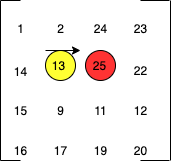

The diagram above was exported from draw.io. Its source (the exported page's mxGraphModel, read from the mxfile embedded in the PNG):
<mxGraphModel dx="946" dy="614" grid="0" gridSize="10" guides="1" tooltips="1" connect="1" arrows="1" fold="1" page="0" pageScale="1" pageWidth="827" pageHeight="1169" math="0" shadow="0">
  <root>
    <mxCell id="0" />
    <mxCell id="1" parent="0" />
    <mxCell id="OOjHV6q2wnc6vMneTpxG-32" value="" style="ellipse;whiteSpace=wrap;html=1;aspect=fixed;fillColor=#FF3333;" vertex="1" parent="1">
      <mxGeometry x="325" y="210" width="30" height="30" as="geometry" />
    </mxCell>
    <mxCell id="OOjHV6q2wnc6vMneTpxG-24" value="" style="ellipse;whiteSpace=wrap;html=1;aspect=fixed;fillColor=#FFFF33;" vertex="1" parent="1">
      <mxGeometry x="285" y="210" width="30" height="30" as="geometry" />
    </mxCell>
    <mxCell id="OOjHV6q2wnc6vMneTpxG-1" value="" style="endArrow=none;html=1;" edge="1" parent="1">
      <mxGeometry width="50" height="50" relative="1" as="geometry">
        <mxPoint x="240" y="320" as="sourcePoint" />
        <mxPoint x="240" y="160" as="targetPoint" />
      </mxGeometry>
    </mxCell>
    <mxCell id="OOjHV6q2wnc6vMneTpxG-2" value="" style="endArrow=none;html=1;" edge="1" parent="1">
      <mxGeometry width="50" height="50" relative="1" as="geometry">
        <mxPoint x="240" y="160" as="sourcePoint" />
        <mxPoint x="260" y="160" as="targetPoint" />
      </mxGeometry>
    </mxCell>
    <mxCell id="OOjHV6q2wnc6vMneTpxG-3" value="" style="endArrow=none;html=1;" edge="1" parent="1">
      <mxGeometry width="50" height="50" relative="1" as="geometry">
        <mxPoint x="240" y="320" as="sourcePoint" />
        <mxPoint x="260" y="320" as="targetPoint" />
      </mxGeometry>
    </mxCell>
    <mxCell id="OOjHV6q2wnc6vMneTpxG-4" value="" style="endArrow=none;html=1;" edge="1" parent="1">
      <mxGeometry width="50" height="50" relative="1" as="geometry">
        <mxPoint x="410" y="320" as="sourcePoint" />
        <mxPoint x="410" y="160" as="targetPoint" />
      </mxGeometry>
    </mxCell>
    <mxCell id="OOjHV6q2wnc6vMneTpxG-5" value="" style="endArrow=none;html=1;" edge="1" parent="1">
      <mxGeometry width="50" height="50" relative="1" as="geometry">
        <mxPoint x="409" y="160" as="sourcePoint" />
        <mxPoint x="380" y="160" as="targetPoint" />
      </mxGeometry>
    </mxCell>
    <mxCell id="OOjHV6q2wnc6vMneTpxG-6" value="" style="endArrow=none;html=1;" edge="1" parent="1">
      <mxGeometry width="50" height="50" relative="1" as="geometry">
        <mxPoint x="409" y="320" as="sourcePoint" />
        <mxPoint x="380" y="320" as="targetPoint" />
      </mxGeometry>
    </mxCell>
    <mxCell id="OOjHV6q2wnc6vMneTpxG-7" value="1" style="text;html=1;align=center;verticalAlign=middle;resizable=0;points=[];autosize=1;" vertex="1" parent="1">
      <mxGeometry x="250" y="178" width="20" height="20" as="geometry" />
    </mxCell>
    <mxCell id="OOjHV6q2wnc6vMneTpxG-8" value="2" style="text;html=1;align=center;verticalAlign=middle;resizable=0;points=[];autosize=1;" vertex="1" parent="1">
      <mxGeometry x="290" y="178" width="20" height="20" as="geometry" />
    </mxCell>
    <mxCell id="OOjHV6q2wnc6vMneTpxG-9" value="24" style="text;html=1;align=center;verticalAlign=middle;resizable=0;points=[];autosize=1;" vertex="1" parent="1">
      <mxGeometry x="325" y="178" width="30" height="20" as="geometry" />
    </mxCell>
    <mxCell id="OOjHV6q2wnc6vMneTpxG-10" value="23" style="text;html=1;align=center;verticalAlign=middle;resizable=0;points=[];autosize=1;" vertex="1" parent="1">
      <mxGeometry x="365" y="178" width="30" height="20" as="geometry" />
    </mxCell>
    <mxCell id="OOjHV6q2wnc6vMneTpxG-11" value="14" style="text;html=1;align=center;verticalAlign=middle;resizable=0;points=[];autosize=1;" vertex="1" parent="1">
      <mxGeometry x="245" y="221" width="30" height="20" as="geometry" />
    </mxCell>
    <mxCell id="OOjHV6q2wnc6vMneTpxG-12" value="13" style="text;html=1;align=center;verticalAlign=middle;resizable=0;points=[];autosize=1;" vertex="1" parent="1">
      <mxGeometry x="283" y="215" width="30" height="20" as="geometry" />
    </mxCell>
    <mxCell id="OOjHV6q2wnc6vMneTpxG-13" value="25" style="text;html=1;align=center;verticalAlign=middle;resizable=0;points=[];autosize=1;" vertex="1" parent="1">
      <mxGeometry x="324" y="215" width="30" height="20" as="geometry" />
    </mxCell>
    <mxCell id="OOjHV6q2wnc6vMneTpxG-14" value="22" style="text;html=1;align=center;verticalAlign=middle;resizable=0;points=[];autosize=1;" vertex="1" parent="1">
      <mxGeometry x="365" y="220" width="30" height="20" as="geometry" />
    </mxCell>
    <mxCell id="OOjHV6q2wnc6vMneTpxG-15" value="9" style="text;html=1;align=center;verticalAlign=middle;resizable=0;points=[];autosize=1;" vertex="1" parent="1">
      <mxGeometry x="290" y="260" width="20" height="20" as="geometry" />
    </mxCell>
    <mxCell id="OOjHV6q2wnc6vMneTpxG-16" value="11" style="text;html=1;align=center;verticalAlign=middle;resizable=0;points=[];autosize=1;" vertex="1" parent="1">
      <mxGeometry x="325" y="260" width="30" height="20" as="geometry" />
    </mxCell>
    <mxCell id="OOjHV6q2wnc6vMneTpxG-17" value="12" style="text;html=1;align=center;verticalAlign=middle;resizable=0;points=[];autosize=1;" vertex="1" parent="1">
      <mxGeometry x="365" y="260" width="30" height="20" as="geometry" />
    </mxCell>
    <mxCell id="OOjHV6q2wnc6vMneTpxG-19" value="16" style="text;html=1;align=center;verticalAlign=middle;resizable=0;points=[];autosize=1;" vertex="1" parent="1">
      <mxGeometry x="245" y="300" width="30" height="20" as="geometry" />
    </mxCell>
    <mxCell id="OOjHV6q2wnc6vMneTpxG-20" value="17" style="text;html=1;align=center;verticalAlign=middle;resizable=0;points=[];autosize=1;" vertex="1" parent="1">
      <mxGeometry x="285" y="300" width="30" height="20" as="geometry" />
    </mxCell>
    <mxCell id="OOjHV6q2wnc6vMneTpxG-21" value="19" style="text;html=1;align=center;verticalAlign=middle;resizable=0;points=[];autosize=1;" vertex="1" parent="1">
      <mxGeometry x="325" y="300" width="30" height="20" as="geometry" />
    </mxCell>
    <mxCell id="OOjHV6q2wnc6vMneTpxG-22" value="20" style="text;html=1;align=center;verticalAlign=middle;resizable=0;points=[];autosize=1;" vertex="1" parent="1">
      <mxGeometry x="365" y="300" width="30" height="20" as="geometry" />
    </mxCell>
    <mxCell id="OOjHV6q2wnc6vMneTpxG-23" value="15" style="text;html=1;align=center;verticalAlign=middle;resizable=0;points=[];autosize=1;" vertex="1" parent="1">
      <mxGeometry x="245" y="260" width="30" height="20" as="geometry" />
    </mxCell>
    <mxCell id="OOjHV6q2wnc6vMneTpxG-25" value="" style="endArrow=classic;html=1;" edge="1" parent="1">
      <mxGeometry width="50" height="50" relative="1" as="geometry">
        <mxPoint x="285" y="210" as="sourcePoint" />
        <mxPoint x="320" y="210" as="targetPoint" />
        <Array as="points" />
      </mxGeometry>
    </mxCell>
    <mxCell id="OOjHV6q2wnc6vMneTpxG-30" value="" style="endArrow=classic;html=1;" edge="1" parent="1">
      <mxGeometry width="50" height="50" relative="1" as="geometry">
        <mxPoint x="390" y="210" as="sourcePoint" />
        <mxPoint x="390" y="210" as="targetPoint" />
      </mxGeometry>
    </mxCell>
  </root>
</mxGraphModel>